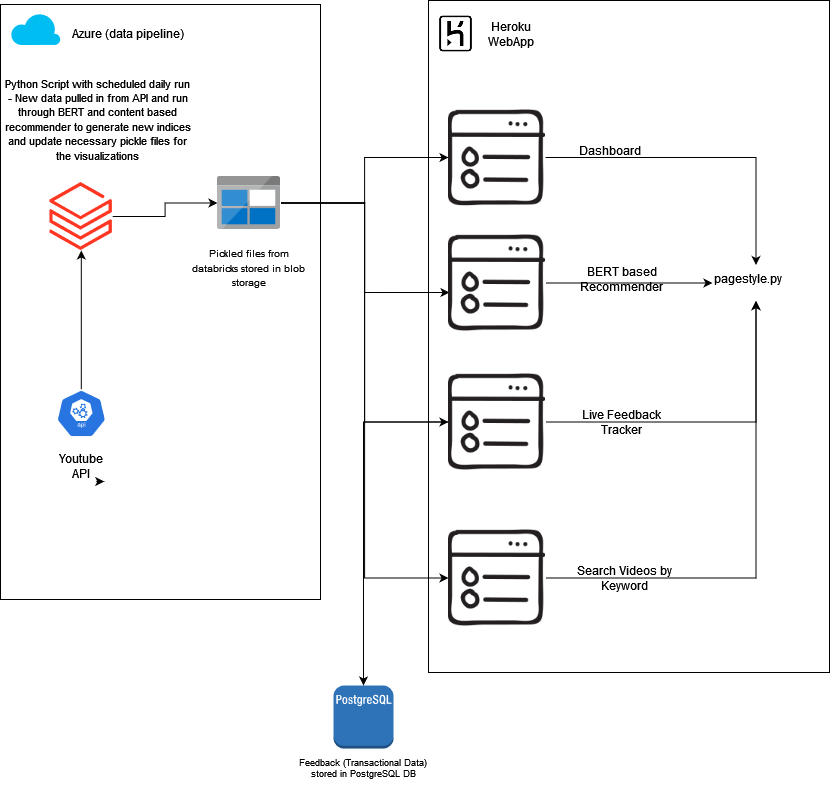

The diagram above was exported from draw.io. Its source (the exported page's mxGraphModel, read from the mxfile embedded in the PNG):
<mxGraphModel dx="1434" dy="774" grid="0" gridSize="10" guides="1" tooltips="1" connect="1" arrows="1" fold="1" page="1" pageScale="1" pageWidth="850" pageHeight="1100" background="#FFFFFF" math="0" shadow="0">
  <root>
    <mxCell id="0" />
    <mxCell id="1" parent="0" />
    <mxCell id="NnbmfeClCCCc6bXC0v0--17" value="" style="rounded=0;whiteSpace=wrap;html=1;" vertex="1" parent="1">
      <mxGeometry x="436" y="32" width="401" height="672" as="geometry" />
    </mxCell>
    <mxCell id="NnbmfeClCCCc6bXC0v0--14" value="" style="rounded=0;whiteSpace=wrap;html=1;" vertex="1" parent="1">
      <mxGeometry x="8" y="36" width="320" height="595" as="geometry" />
    </mxCell>
    <mxCell id="NnbmfeClCCCc6bXC0v0--8" style="edgeStyle=orthogonalEdgeStyle;rounded=0;orthogonalLoop=1;jettySize=auto;html=1;" edge="1" parent="1" source="NnbmfeClCCCc6bXC0v0--2" target="NnbmfeClCCCc6bXC0v0--7">
      <mxGeometry relative="1" as="geometry" />
    </mxCell>
    <mxCell id="NnbmfeClCCCc6bXC0v0--2" value="" style="image;aspect=fixed;html=1;points=[];align=center;fontSize=12;image=img/lib/azure2/analytics/Azure_Databricks.svg;" vertex="1" parent="1">
      <mxGeometry x="57.399999999999984" y="214" width="62.8" height="68" as="geometry" />
    </mxCell>
    <mxCell id="NnbmfeClCCCc6bXC0v0--5" style="edgeStyle=orthogonalEdgeStyle;rounded=0;orthogonalLoop=1;jettySize=auto;html=1;" edge="1" parent="1" source="NnbmfeClCCCc6bXC0v0--4" target="NnbmfeClCCCc6bXC0v0--2">
      <mxGeometry relative="1" as="geometry" />
    </mxCell>
    <mxCell id="NnbmfeClCCCc6bXC0v0--4" value="" style="sketch=0;html=1;dashed=0;whitespace=wrap;fillColor=#2875E2;strokeColor=#ffffff;points=[[0.005,0.63,0],[0.1,0.2,0],[0.9,0.2,0],[0.5,0,0],[0.995,0.63,0],[0.72,0.99,0],[0.5,1,0],[0.28,0.99,0]];verticalLabelPosition=bottom;align=center;verticalAlign=top;shape=mxgraph.kubernetes.icon;prIcon=api" vertex="1" parent="1">
      <mxGeometry x="63.800000000000004" y="421" width="50" height="48" as="geometry" />
    </mxCell>
    <mxCell id="NnbmfeClCCCc6bXC0v0--44" style="edgeStyle=orthogonalEdgeStyle;rounded=0;orthogonalLoop=1;jettySize=auto;html=1;" edge="1" parent="1" source="NnbmfeClCCCc6bXC0v0--7" target="NnbmfeClCCCc6bXC0v0--29">
      <mxGeometry relative="1" as="geometry" />
    </mxCell>
    <mxCell id="NnbmfeClCCCc6bXC0v0--46" style="edgeStyle=orthogonalEdgeStyle;rounded=0;orthogonalLoop=1;jettySize=auto;html=1;entryX=0;entryY=0.5;entryDx=0;entryDy=0;" edge="1" parent="1" source="NnbmfeClCCCc6bXC0v0--7" target="NnbmfeClCCCc6bXC0v0--31">
      <mxGeometry relative="1" as="geometry" />
    </mxCell>
    <mxCell id="NnbmfeClCCCc6bXC0v0--47" style="edgeStyle=orthogonalEdgeStyle;rounded=0;orthogonalLoop=1;jettySize=auto;html=1;entryX=0.01;entryY=0.598;entryDx=0;entryDy=0;entryPerimeter=0;" edge="1" parent="1" source="NnbmfeClCCCc6bXC0v0--7" target="NnbmfeClCCCc6bXC0v0--30">
      <mxGeometry relative="1" as="geometry" />
    </mxCell>
    <mxCell id="NnbmfeClCCCc6bXC0v0--48" style="edgeStyle=orthogonalEdgeStyle;rounded=0;orthogonalLoop=1;jettySize=auto;html=1;entryX=0;entryY=0.5;entryDx=0;entryDy=0;" edge="1" parent="1" source="NnbmfeClCCCc6bXC0v0--7" target="NnbmfeClCCCc6bXC0v0--32">
      <mxGeometry relative="1" as="geometry" />
    </mxCell>
    <mxCell id="NnbmfeClCCCc6bXC0v0--7" value="" style="image;sketch=0;aspect=fixed;html=1;points=[];align=center;fontSize=12;image=img/lib/mscae/BlobBlock.svg;" vertex="1" parent="1">
      <mxGeometry x="225" y="208" width="63.1" height="53" as="geometry" />
    </mxCell>
    <mxCell id="NnbmfeClCCCc6bXC0v0--12" value="" style="shape=image;html=1;verticalAlign=top;verticalLabelPosition=bottom;labelBackgroundColor=#ffffff;imageAspect=0;aspect=fixed;image=https://cdn2.iconfinder.com/data/icons/boxicons-logos/24/bxl-heroku-128.png" vertex="1" parent="1">
      <mxGeometry x="442" y="44" width="43" height="43" as="geometry" />
    </mxCell>
    <mxCell id="NnbmfeClCCCc6bXC0v0--13" value="" style="verticalLabelPosition=bottom;html=1;verticalAlign=top;align=center;strokeColor=none;fillColor=#00BEF2;shape=mxgraph.azure.cloud;" vertex="1" parent="1">
      <mxGeometry x="18" y="44" width="50" height="32.5" as="geometry" />
    </mxCell>
    <mxCell id="NnbmfeClCCCc6bXC0v0--22" value="Azure (data pipeline)" style="text;html=1;strokeColor=none;fillColor=none;align=center;verticalAlign=middle;whiteSpace=wrap;rounded=0;" vertex="1" parent="1">
      <mxGeometry x="75.5" y="49" width="119.5" height="31" as="geometry" />
    </mxCell>
    <mxCell id="NnbmfeClCCCc6bXC0v0--23" value="Youtube API" style="text;html=1;strokeColor=none;fillColor=none;align=center;verticalAlign=middle;whiteSpace=wrap;rounded=0;" vertex="1" parent="1">
      <mxGeometry x="58.800000000000004" y="483" width="60" height="30" as="geometry" />
    </mxCell>
    <mxCell id="NnbmfeClCCCc6bXC0v0--24" style="edgeStyle=orthogonalEdgeStyle;rounded=0;orthogonalLoop=1;jettySize=auto;html=1;exitX=0.75;exitY=1;exitDx=0;exitDy=0;entryX=0.883;entryY=0.967;entryDx=0;entryDy=0;entryPerimeter=0;" edge="1" parent="1" source="NnbmfeClCCCc6bXC0v0--23" target="NnbmfeClCCCc6bXC0v0--23">
      <mxGeometry relative="1" as="geometry" />
    </mxCell>
    <mxCell id="NnbmfeClCCCc6bXC0v0--26" value="Heroku WebApp" style="text;html=1;strokeColor=none;fillColor=none;align=center;verticalAlign=middle;whiteSpace=wrap;rounded=0;" vertex="1" parent="1">
      <mxGeometry x="489" y="50.5" width="60" height="30" as="geometry" />
    </mxCell>
    <mxCell id="NnbmfeClCCCc6bXC0v0--27" value="&lt;font style=&quot;font-size: 11px;&quot;&gt;Python Script with scheduled daily run - New data pulled in from API and run through BERT and content based recommender to generate new indices and update necessary pickle files for the visualizations&lt;br&gt;&lt;/font&gt;" style="text;html=1;strokeColor=none;fillColor=none;align=center;verticalAlign=middle;whiteSpace=wrap;rounded=0;" vertex="1" parent="1">
      <mxGeometry x="10" y="120" width="191" height="62" as="geometry" />
    </mxCell>
    <mxCell id="NnbmfeClCCCc6bXC0v0--28" value="&lt;font style=&quot;font-size: 10px;&quot;&gt;Pickled files from databricks stored in blob storage&lt;/font&gt;" style="text;html=1;strokeColor=none;fillColor=none;align=center;verticalAlign=middle;whiteSpace=wrap;rounded=0;" vertex="1" parent="1">
      <mxGeometry x="195.05" y="277" width="123" height="44" as="geometry" />
    </mxCell>
    <mxCell id="NnbmfeClCCCc6bXC0v0--52" style="edgeStyle=orthogonalEdgeStyle;rounded=0;orthogonalLoop=1;jettySize=auto;html=1;" edge="1" parent="1" source="NnbmfeClCCCc6bXC0v0--29" target="NnbmfeClCCCc6bXC0v0--50">
      <mxGeometry relative="1" as="geometry" />
    </mxCell>
    <mxCell id="NnbmfeClCCCc6bXC0v0--29" value="" style="shape=image;html=1;verticalAlign=top;verticalLabelPosition=bottom;labelBackgroundColor=#ffffff;imageAspect=0;aspect=fixed;image=https://cdn4.iconfinder.com/data/icons/online-marketing-hand-drawn-vol-4/52/web__globe__data__technology__list__menu__webpage-128.png" vertex="1" parent="1">
      <mxGeometry x="456" y="140.5" width="97" height="97" as="geometry" />
    </mxCell>
    <mxCell id="NnbmfeClCCCc6bXC0v0--53" style="edgeStyle=orthogonalEdgeStyle;rounded=0;orthogonalLoop=1;jettySize=auto;html=1;" edge="1" parent="1" source="NnbmfeClCCCc6bXC0v0--30" target="NnbmfeClCCCc6bXC0v0--50">
      <mxGeometry relative="1" as="geometry" />
    </mxCell>
    <mxCell id="NnbmfeClCCCc6bXC0v0--30" value="" style="shape=image;html=1;verticalAlign=top;verticalLabelPosition=bottom;labelBackgroundColor=#ffffff;imageAspect=0;aspect=fixed;image=https://cdn4.iconfinder.com/data/icons/online-marketing-hand-drawn-vol-4/52/web__globe__data__technology__list__menu__webpage-128.png" vertex="1" parent="1">
      <mxGeometry x="456" y="266" width="97" height="97" as="geometry" />
    </mxCell>
    <mxCell id="NnbmfeClCCCc6bXC0v0--41" style="edgeStyle=orthogonalEdgeStyle;rounded=0;orthogonalLoop=1;jettySize=auto;html=1;" edge="1" parent="1" source="NnbmfeClCCCc6bXC0v0--31" target="NnbmfeClCCCc6bXC0v0--33">
      <mxGeometry relative="1" as="geometry" />
    </mxCell>
    <mxCell id="NnbmfeClCCCc6bXC0v0--54" style="edgeStyle=orthogonalEdgeStyle;rounded=0;orthogonalLoop=1;jettySize=auto;html=1;" edge="1" parent="1" source="NnbmfeClCCCc6bXC0v0--31" target="NnbmfeClCCCc6bXC0v0--50">
      <mxGeometry relative="1" as="geometry" />
    </mxCell>
    <mxCell id="NnbmfeClCCCc6bXC0v0--31" value="" style="shape=image;html=1;verticalAlign=top;verticalLabelPosition=bottom;labelBackgroundColor=#ffffff;imageAspect=0;aspect=fixed;image=https://cdn4.iconfinder.com/data/icons/online-marketing-hand-drawn-vol-4/52/web__globe__data__technology__list__menu__webpage-128.png" vertex="1" parent="1">
      <mxGeometry x="456" y="405" width="97" height="97" as="geometry" />
    </mxCell>
    <mxCell id="NnbmfeClCCCc6bXC0v0--55" style="edgeStyle=orthogonalEdgeStyle;rounded=0;orthogonalLoop=1;jettySize=auto;html=1;" edge="1" parent="1" source="NnbmfeClCCCc6bXC0v0--32" target="NnbmfeClCCCc6bXC0v0--50">
      <mxGeometry relative="1" as="geometry" />
    </mxCell>
    <mxCell id="NnbmfeClCCCc6bXC0v0--32" value="" style="shape=image;html=1;verticalAlign=top;verticalLabelPosition=bottom;labelBackgroundColor=#ffffff;imageAspect=0;aspect=fixed;image=https://cdn4.iconfinder.com/data/icons/online-marketing-hand-drawn-vol-4/52/web__globe__data__technology__list__menu__webpage-128.png" vertex="1" parent="1">
      <mxGeometry x="456" y="561" width="97" height="97" as="geometry" />
    </mxCell>
    <mxCell id="NnbmfeClCCCc6bXC0v0--33" value="" style="outlineConnect=0;dashed=0;verticalLabelPosition=bottom;verticalAlign=top;align=center;html=1;shape=mxgraph.aws3.postgre_sql_instance;fillColor=#2E73B8;gradientColor=none;" vertex="1" parent="1">
      <mxGeometry x="341" y="717" width="60" height="63" as="geometry" />
    </mxCell>
    <mxCell id="NnbmfeClCCCc6bXC0v0--34" value="Dashboard" style="text;html=1;strokeColor=none;fillColor=none;align=center;verticalAlign=middle;whiteSpace=wrap;rounded=0;" vertex="1" parent="1">
      <mxGeometry x="588" y="167" width="60" height="30" as="geometry" />
    </mxCell>
    <mxCell id="NnbmfeClCCCc6bXC0v0--35" value="BERT based Recommender" style="text;html=1;strokeColor=none;fillColor=none;align=center;verticalAlign=middle;whiteSpace=wrap;rounded=0;" vertex="1" parent="1">
      <mxGeometry x="579" y="290" width="101" height="42.5" as="geometry" />
    </mxCell>
    <mxCell id="NnbmfeClCCCc6bXC0v0--38" value="Live Feedback Tracker" style="text;html=1;strokeColor=none;fillColor=none;align=center;verticalAlign=middle;whiteSpace=wrap;rounded=0;" vertex="1" parent="1">
      <mxGeometry x="579" y="433" width="101" height="42.5" as="geometry" />
    </mxCell>
    <mxCell id="NnbmfeClCCCc6bXC0v0--39" value="Search Videos by Keyword" style="text;html=1;strokeColor=none;fillColor=none;align=center;verticalAlign=middle;whiteSpace=wrap;rounded=0;" vertex="1" parent="1">
      <mxGeometry x="582" y="588.25" width="101" height="42.5" as="geometry" />
    </mxCell>
    <mxCell id="NnbmfeClCCCc6bXC0v0--42" value="&lt;font style=&quot;font-size: 9px;&quot;&gt;Feedback (Transactional Data) stored in PostgreSQL DB&lt;/font&gt;" style="text;html=1;strokeColor=none;fillColor=none;align=center;verticalAlign=middle;whiteSpace=wrap;rounded=0;fontSize=9;" vertex="1" parent="1">
      <mxGeometry x="298" y="772" width="146" height="56" as="geometry" />
    </mxCell>
    <mxCell id="NnbmfeClCCCc6bXC0v0--50" value="pagestyle.py" style="text;whiteSpace=wrap;" vertex="1" parent="1">
      <mxGeometry x="720" y="296.5" width="87" height="36" as="geometry" />
    </mxCell>
  </root>
</mxGraphModel>